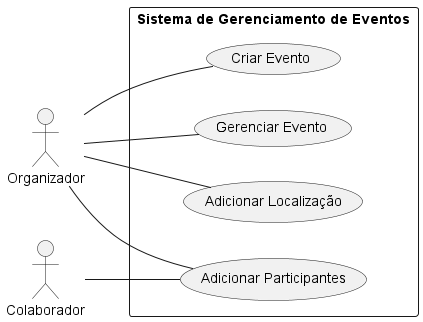

The diagram above was rendered by PlantUML. Its source (embedded in the PNG):
@startuml
left to right direction
actor "Organizador" as Organizer
actor "Colaborador" as Collaborator
rectangle "Sistema de Gerenciamento de Eventos" {
  usecase "Criar Evento" as UC1
  usecase "Gerenciar Evento" as UC2
  usecase "Adicionar Localização" as UC3
  usecase "Adicionar Participantes" as UC4
}
Organizer -- UC1
Organizer -- UC2
Organizer -- UC3
Organizer -- UC4
Collaborator -- UC4
@enduml